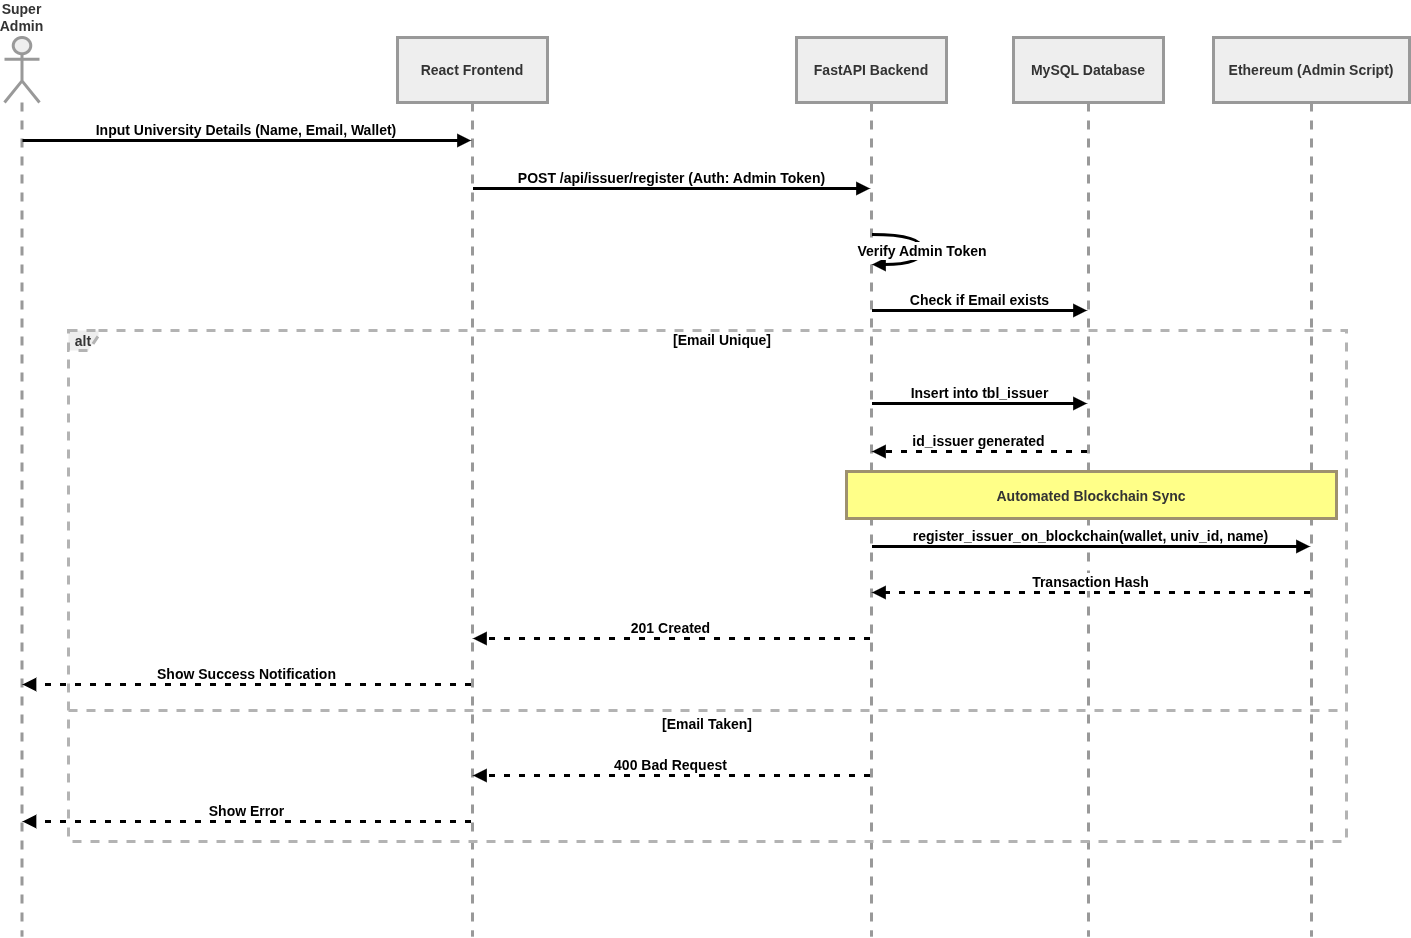

The diagram above was exported from draw.io. Its source (the exported page's mxGraphModel, read from the mxfile embedded in the PNG):
<mxGraphModel dx="2812" dy="2827" grid="0" gridSize="5" guides="1" tooltips="1" connect="1" arrows="1" fold="1" page="1" pageScale="1" pageWidth="827" pageHeight="1169" background="#ffffff" math="0" shadow="0">
  <root>
    <mxCell id="0" />
    <mxCell id="1" parent="0" />
    <mxCell id="DUrxkhg9QmRuqHpvBC1L-237" parent="1" style="shape=umlLifeline;perimeter=lifelinePerimeter;whiteSpace=wrap;container=1;dropTarget=0;collapsible=0;recursiveResize=0;outlineConnect=0;portConstraint=eastwest;newEdgeStyle={&quot;edgeStyle&quot;:&quot;elbowEdgeStyle&quot;,&quot;elbow&quot;:&quot;vertical&quot;,&quot;curved&quot;:0,&quot;rounded&quot;:0};participant=umlActor;verticalAlign=bottom;labelPosition=center;verticalLabelPosition=top;align=center;size=65;fillColor=light-dark(#eeeeee,#1f2020);strokeColor=light-dark(#999999,#cccccc);fontColor=light-dark(#333333,#cccccc);strokeWidth=3;fontSize=14;fontStyle=1" value="Super Admin" vertex="1">
      <mxGeometry height="899" width="35" x="105" y="20" as="geometry" />
    </mxCell>
    <mxCell id="DUrxkhg9QmRuqHpvBC1L-238" parent="1" style="shape=umlLifeline;perimeter=lifelinePerimeter;whiteSpace=wrap;container=1;dropTarget=0;collapsible=0;recursiveResize=0;outlineConnect=0;portConstraint=eastwest;newEdgeStyle={&quot;edgeStyle&quot;:&quot;elbowEdgeStyle&quot;,&quot;elbow&quot;:&quot;vertical&quot;,&quot;curved&quot;:0,&quot;rounded&quot;:0};size=65;fillColor=light-dark(#eeeeee,#1f2020);strokeColor=light-dark(#999999,#cccccc);fontColor=light-dark(#333333,#cccccc);strokeWidth=3;fontSize=14;fontStyle=1" value="React Frontend" vertex="1">
      <mxGeometry height="899" width="150" x="498" y="20" as="geometry" />
    </mxCell>
    <mxCell id="DUrxkhg9QmRuqHpvBC1L-239" parent="1" style="shape=umlLifeline;perimeter=lifelinePerimeter;whiteSpace=wrap;container=1;dropTarget=0;collapsible=0;recursiveResize=0;outlineConnect=0;portConstraint=eastwest;newEdgeStyle={&quot;edgeStyle&quot;:&quot;elbowEdgeStyle&quot;,&quot;elbow&quot;:&quot;vertical&quot;,&quot;curved&quot;:0,&quot;rounded&quot;:0};size=65;fillColor=light-dark(#eeeeee,#1f2020);strokeColor=light-dark(#999999,#cccccc);fontColor=light-dark(#333333,#cccccc);strokeWidth=3;fontSize=14;fontStyle=1" value="FastAPI Backend" vertex="1">
      <mxGeometry height="899" width="150" x="897" y="20" as="geometry" />
    </mxCell>
    <mxCell id="DUrxkhg9QmRuqHpvBC1L-240" parent="1" style="shape=umlLifeline;perimeter=lifelinePerimeter;whiteSpace=wrap;container=1;dropTarget=0;collapsible=0;recursiveResize=0;outlineConnect=0;portConstraint=eastwest;newEdgeStyle={&quot;edgeStyle&quot;:&quot;elbowEdgeStyle&quot;,&quot;elbow&quot;:&quot;vertical&quot;,&quot;curved&quot;:0,&quot;rounded&quot;:0};size=65;fillColor=light-dark(#eeeeee,#1f2020);strokeColor=light-dark(#999999,#cccccc);fontColor=light-dark(#333333,#cccccc);strokeWidth=3;fontSize=14;fontStyle=1" value="MySQL Database" vertex="1">
      <mxGeometry height="899" width="150" x="1114" y="20" as="geometry" />
    </mxCell>
    <mxCell id="DUrxkhg9QmRuqHpvBC1L-241" parent="1" style="shape=umlLifeline;perimeter=lifelinePerimeter;whiteSpace=wrap;container=1;dropTarget=0;collapsible=0;recursiveResize=0;outlineConnect=0;portConstraint=eastwest;newEdgeStyle={&quot;edgeStyle&quot;:&quot;elbowEdgeStyle&quot;,&quot;elbow&quot;:&quot;vertical&quot;,&quot;curved&quot;:0,&quot;rounded&quot;:0};size=65;fillColor=light-dark(#eeeeee,#1f2020);strokeColor=light-dark(#999999,#cccccc);fontColor=light-dark(#333333,#cccccc);strokeWidth=3;fontSize=14;fontStyle=1" value="Ethereum (Admin Script)" vertex="1">
      <mxGeometry height="899" width="196" x="1314" y="20" as="geometry" />
    </mxCell>
    <mxCell id="DUrxkhg9QmRuqHpvBC1L-242" parent="1" style="shape=umlFrame;dashed=1;pointerEvents=0;dropTarget=0;strokeColor=#B3B3B3;height=20;width=30;fillColor=light-dark(#eeeeee,#1f2020);fontColor=light-dark(#333333,#cccccc);strokeWidth=3;fontSize=14;fontStyle=1" value="alt" vertex="1">
      <mxGeometry height="511" width="1278" x="169" y="313" as="geometry" />
    </mxCell>
    <mxCell id="DUrxkhg9QmRuqHpvBC1L-243" parent="DUrxkhg9QmRuqHpvBC1L-242" style="text;strokeColor=none;fillColor=none;align=center;verticalAlign=middle;whiteSpace=wrap;strokeWidth=3;fontSize=14;fontStyle=1" value="[Email Unique]" vertex="1">
      <mxGeometry height="20" width="1248" x="30" as="geometry" />
    </mxCell>
    <mxCell id="DUrxkhg9QmRuqHpvBC1L-244" parent="DUrxkhg9QmRuqHpvBC1L-242" style="shape=line;dashed=1;whiteSpace=wrap;verticalAlign=top;labelPosition=center;verticalLabelPosition=middle;align=center;strokeColor=#B3B3B3;strokeWidth=3;fontSize=14;fontStyle=1" value="[Email Taken]" vertex="1">
      <mxGeometry height="2" width="1278" y="379" as="geometry" />
    </mxCell>
    <mxCell id="DUrxkhg9QmRuqHpvBC1L-245" edge="1" parent="1" source="DUrxkhg9QmRuqHpvBC1L-237" style="verticalAlign=bottom;edgeStyle=elbowEdgeStyle;elbow=vertical;curved=0;rounded=0;endArrow=block;strokeWidth=3;fontSize=14;fontStyle=1" target="DUrxkhg9QmRuqHpvBC1L-238" value="Input University Details (Name, Email, Wallet)">
      <mxGeometry relative="1" as="geometry">
        <Array as="points">
          <mxPoint x="385" y="123" />
        </Array>
      </mxGeometry>
    </mxCell>
    <mxCell id="DUrxkhg9QmRuqHpvBC1L-246" edge="1" parent="1" source="DUrxkhg9QmRuqHpvBC1L-238" style="verticalAlign=bottom;edgeStyle=elbowEdgeStyle;elbow=vertical;curved=0;rounded=0;endArrow=block;strokeWidth=3;fontSize=14;fontStyle=1" target="DUrxkhg9QmRuqHpvBC1L-239" value="POST /api/issuer/register (Auth: Admin Token)">
      <mxGeometry relative="1" as="geometry">
        <Array as="points">
          <mxPoint x="781" y="171" />
        </Array>
      </mxGeometry>
    </mxCell>
    <mxCell id="DUrxkhg9QmRuqHpvBC1L-247" edge="1" parent="1" source="DUrxkhg9QmRuqHpvBC1L-239" style="curved=1;endArrow=block;rounded=0;strokeWidth=3;fontSize=14;fontStyle=1" target="DUrxkhg9QmRuqHpvBC1L-239" value="Verify Admin Token">
      <mxGeometry relative="1" as="geometry">
        <Array as="points">
          <mxPoint x="1023" y="217" />
          <mxPoint x="1023" y="247" />
        </Array>
      </mxGeometry>
    </mxCell>
    <mxCell id="DUrxkhg9QmRuqHpvBC1L-248" edge="1" parent="1" source="DUrxkhg9QmRuqHpvBC1L-239" style="verticalAlign=bottom;edgeStyle=elbowEdgeStyle;elbow=vertical;curved=0;rounded=0;endArrow=block;strokeWidth=3;fontSize=14;fontStyle=1" target="DUrxkhg9QmRuqHpvBC1L-240" value="Check if Email exists">
      <mxGeometry relative="1" as="geometry">
        <Array as="points">
          <mxPoint x="1089" y="293" />
        </Array>
      </mxGeometry>
    </mxCell>
    <mxCell id="DUrxkhg9QmRuqHpvBC1L-249" edge="1" parent="1" source="DUrxkhg9QmRuqHpvBC1L-239" style="verticalAlign=bottom;edgeStyle=elbowEdgeStyle;elbow=vertical;curved=0;rounded=0;endArrow=block;strokeWidth=3;fontSize=14;fontStyle=1" target="DUrxkhg9QmRuqHpvBC1L-240" value="Insert into tbl_issuer">
      <mxGeometry relative="1" as="geometry">
        <Array as="points">
          <mxPoint x="1089" y="386" />
        </Array>
      </mxGeometry>
    </mxCell>
    <mxCell id="DUrxkhg9QmRuqHpvBC1L-250" edge="1" parent="1" source="DUrxkhg9QmRuqHpvBC1L-240" style="verticalAlign=bottom;edgeStyle=elbowEdgeStyle;elbow=vertical;curved=0;rounded=0;dashed=1;dashPattern=2 3;endArrow=block;strokeWidth=3;fontSize=14;fontStyle=1" target="DUrxkhg9QmRuqHpvBC1L-239" value="id_issuer generated">
      <mxGeometry relative="1" as="geometry">
        <Array as="points">
          <mxPoint x="1092" y="434" />
        </Array>
      </mxGeometry>
    </mxCell>
    <mxCell id="DUrxkhg9QmRuqHpvBC1L-251" edge="1" parent="1" source="DUrxkhg9QmRuqHpvBC1L-239" style="verticalAlign=bottom;edgeStyle=elbowEdgeStyle;elbow=vertical;curved=0;rounded=0;endArrow=block;strokeWidth=3;fontSize=14;fontStyle=1" target="DUrxkhg9QmRuqHpvBC1L-241" value="register_issuer_on_blockchain(wallet, univ_id, name)">
      <mxGeometry relative="1" as="geometry">
        <Array as="points">
          <mxPoint x="1201" y="529" />
        </Array>
      </mxGeometry>
    </mxCell>
    <mxCell id="DUrxkhg9QmRuqHpvBC1L-252" edge="1" parent="1" source="DUrxkhg9QmRuqHpvBC1L-241" style="verticalAlign=bottom;edgeStyle=elbowEdgeStyle;elbow=vertical;curved=0;rounded=0;dashed=1;dashPattern=2 3;endArrow=block;strokeWidth=3;fontSize=14;fontStyle=1" target="DUrxkhg9QmRuqHpvBC1L-239" value="Transaction Hash">
      <mxGeometry relative="1" as="geometry">
        <Array as="points">
          <mxPoint x="1204" y="575" />
        </Array>
      </mxGeometry>
    </mxCell>
    <mxCell id="DUrxkhg9QmRuqHpvBC1L-253" edge="1" parent="1" source="DUrxkhg9QmRuqHpvBC1L-239" style="verticalAlign=bottom;edgeStyle=elbowEdgeStyle;elbow=vertical;curved=0;rounded=0;dashed=1;dashPattern=2 3;endArrow=block;strokeWidth=3;fontSize=14;fontStyle=1" target="DUrxkhg9QmRuqHpvBC1L-238" value="201 Created">
      <mxGeometry relative="1" as="geometry">
        <Array as="points">
          <mxPoint x="784" y="621" />
        </Array>
      </mxGeometry>
    </mxCell>
    <mxCell id="DUrxkhg9QmRuqHpvBC1L-254" edge="1" parent="1" source="DUrxkhg9QmRuqHpvBC1L-238" style="verticalAlign=bottom;edgeStyle=elbowEdgeStyle;elbow=vertical;curved=0;rounded=0;dashed=1;dashPattern=2 3;endArrow=block;strokeWidth=3;fontSize=14;fontStyle=1" target="DUrxkhg9QmRuqHpvBC1L-237" value="Show Success Notification">
      <mxGeometry relative="1" as="geometry">
        <Array as="points">
          <mxPoint x="388" y="667" />
        </Array>
      </mxGeometry>
    </mxCell>
    <mxCell id="DUrxkhg9QmRuqHpvBC1L-255" edge="1" parent="1" source="DUrxkhg9QmRuqHpvBC1L-239" style="verticalAlign=bottom;edgeStyle=elbowEdgeStyle;elbow=vertical;curved=0;rounded=0;dashed=1;dashPattern=2 3;endArrow=block;strokeWidth=3;fontSize=14;fontStyle=1" target="DUrxkhg9QmRuqHpvBC1L-238" value="400 Bad Request">
      <mxGeometry relative="1" as="geometry">
        <Array as="points">
          <mxPoint x="784" y="758" />
        </Array>
      </mxGeometry>
    </mxCell>
    <mxCell id="DUrxkhg9QmRuqHpvBC1L-256" edge="1" parent="1" source="DUrxkhg9QmRuqHpvBC1L-238" style="verticalAlign=bottom;edgeStyle=elbowEdgeStyle;elbow=vertical;curved=0;rounded=0;dashed=1;dashPattern=2 3;endArrow=block;strokeWidth=3;fontSize=14;fontStyle=1" target="DUrxkhg9QmRuqHpvBC1L-237" value="Show Error">
      <mxGeometry relative="1" as="geometry">
        <Array as="points">
          <mxPoint x="388" y="804" />
        </Array>
      </mxGeometry>
    </mxCell>
    <mxCell id="DUrxkhg9QmRuqHpvBC1L-257" parent="1" style="fillColor=#ffff88;strokeColor=#9E916F;fontColor=light-dark(#333333,#cccccc);strokeWidth=3;fontSize=14;fontStyle=1" value="Automated Blockchain Sync" vertex="1">
      <mxGeometry height="47" width="490" x="947" y="454" as="geometry" />
    </mxCell>
  </root>
</mxGraphModel>